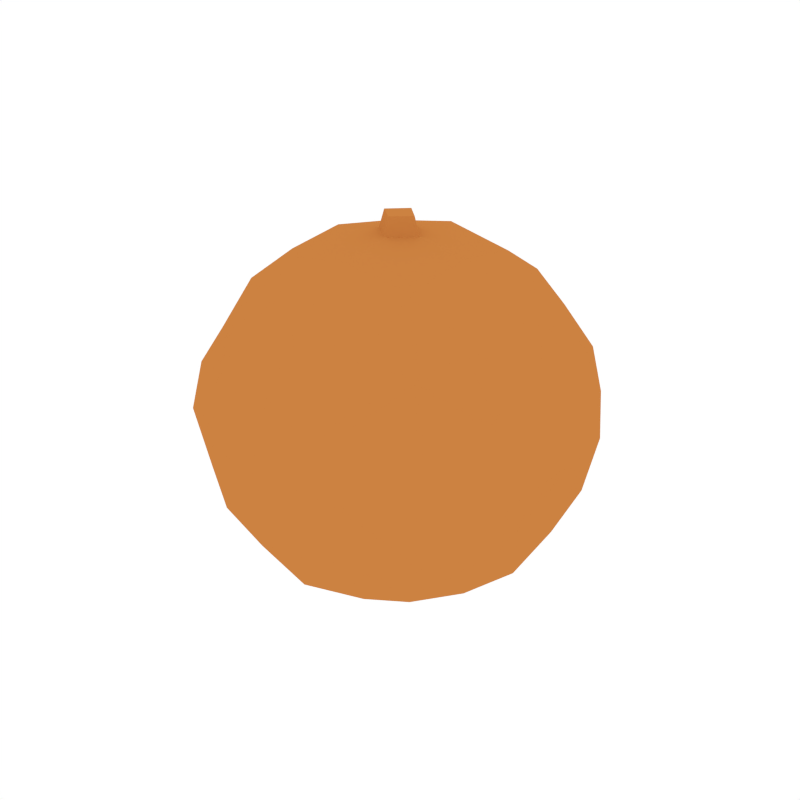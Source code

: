 # Source: Orange_Crop.blend  (saved by Blender 2.79.0; exported with 4.5.12 LTS)
import bpy
from mathutils import Matrix  # noqa: F401  (used for matrix-valued properties, if any)

bpy.ops.wm.read_factory_settings(use_empty=True)
scene = bpy.context.scene
scene.name = 'Scene'

# ---- collections
col_collection_1 = bpy.data.collections.new('Collection 1'); scene.collection.children.link(col_collection_1)

# ---- materials (node trees are filled in below, after node groups)
mat_orange = bpy.data.materials.new('Orange')
mat_orange.alpha_threshold = 0.0
mat_orange.diffuse_color = (0.6038, 0.2232, 0.05286, 1.0)
mat_orange.roughness = 0.5

# ---- material node trees

# ---- world
world_world = bpy.data.worlds.new('World'); scene.world = world_world
world_world.color = (1.0, 1.0, 1.0)
world_world.use_sun_shadow = False
world_world.sun_shadow_jitter_overblur = 0.0
world_world.cycles.sampling_method = 'NONE'
world_world.cycles.sample_map_resolution = 256

# ---- meshes
me_cube_064 = bpy.data.meshes.new('Cube.064')
me_cube_064.from_pydata([(1.997e-07, 0.07566, 0.006529), (-0.03021, 0.07058, 0.006529), (0.001403, 0.07261, 0.02701), (0.02996, 0.06923, 0.002308), (1.995e-07, 0.07058, -0.02368), (-0.02811, 0.06579, -0.02158), (-0.02838, 0.06641, 0.02783), (0.02837, 0.06641, 0.02783), (0.02811, 0.06579, -0.02158), (0.07566, 4.18e-07, 0.006529), (0.07055, 0.02992, 0.001917), (0.07123, -4.166e-07, 0.02995), (0.07062, -0.03039, 0.001024), (0.07058, 4.182e-07, -0.02368), (0.06579, 0.02811, -0.02158), (0.0664, 0.02837, 0.02783), (0.0664, -0.02837, 0.02783), (0.06579, -0.02811, -0.02158), (1.931e-07, -0.07566, 0.006529), (0.03021, -0.07058, 0.006529), (-2.097e-06, -0.07124, 0.02995), (-0.03021, -0.07058, 0.006529), (1.933e-07, -0.07058, -0.02368), (0.02811, -0.06579, -0.02158), (0.02837, -0.06641, 0.02783), (-0.02838, -0.06641, 0.02783), (-0.02811, -0.06579, -0.02158), (-0.07566, 4.246e-07, 0.006529), (-0.07058, -0.03021, 0.006529), (-0.07124, -4.103e-07, 0.02995), (-0.07058, 0.03021, 0.006529), (-0.07058, 4.244e-07, -0.02368), (-0.06579, -0.02811, -0.02158), (-0.06641, -0.02837, 0.02783), (-0.06641, 0.02837, 0.02783), (-0.06579, 0.02811, -0.02158), (1.964e-07, 4.213e-07, -0.06913), (0.03021, 4.2e-07, -0.06405), (1.951e-07, -0.03021, -0.06405), (-0.03021, 4.226e-07, -0.06405), (1.977e-07, 0.03021, -0.06405), (0.02811, 0.02811, -0.05926), (0.02811, -0.02811, -0.05926), (-0.02811, -0.02811, -0.05926), (-0.02811, 0.02811, -0.05926), (0.02991, -1.307e-09, 0.06988), (1.307e-09, 0.02991, 0.06988), (-0.02991, 1.307e-09, 0.06988), (-1.307e-09, -0.02991, 0.06988), (0.02783, -0.02783, 0.06514), (0.02783, 0.02783, 0.06514), (-0.02783, 0.02783, 0.06514), (-0.02783, -0.02783, 0.06514), (0.02602, 0.05159, -0.04506), (1.988e-07, 0.0554, -0.04887), (-0.02602, 0.05159, -0.04506), (-0.05159, 0.05159, -0.01949), (-0.0554, 0.0554, 0.006529), (-0.05172, 0.05104, 0.02824), (-0.02576, 0.05108, 0.05108), (2.398e-09, 0.05485, 0.05485), (0.02576, 0.05108, 0.05108), (0.05207, 0.05207, 0.02572), (0.0554, 0.0554, 0.006529), (0.05159, 0.05159, -0.01949), (0.05159, -0.02602, -0.04506), (0.0554, 4.189e-07, -0.04887), (0.05159, 0.02602, -0.04506), (0.05108, 0.02576, 0.05108), (0.05485, -2.398e-09, 0.05485), (0.05108, -0.02576, 0.05108), (0.05207, -0.05207, 0.02572), (0.05451, -0.05599, 0.003688), (0.05159, -0.05159, -0.01949), (-0.02602, -0.05159, -0.04506), (1.94e-07, -0.0554, -0.04887), (0.02602, -0.05159, -0.04506), (0.02576, -0.05108, 0.05108), (-2.398e-09, -0.05485, 0.05485), (-0.02576, -0.05108, 0.05108), (-0.05207, -0.05207, 0.02572), (-0.0554, -0.0554, 0.006529), (-0.05159, -0.05159, -0.01949), (-0.05159, 0.02602, -0.04506), (-0.0554, 4.237e-07, -0.04887), (-0.05159, -0.02602, -0.04506), (-0.05108, -0.02576, 0.05108), (-0.05485, 2.398e-09, 0.05485), (-0.05108, 0.02576, 0.05108), (-0.04386, 0.04386, -0.03733), (-0.04343, 0.04343, 0.04343), (0.04386, 0.04386, -0.03733), (0.04343, 0.04343, 0.04343), (-0.04386, -0.04386, -0.03733), (-0.04343, -0.04343, 0.04343), (0.04386, -0.04386, -0.03733), (0.04343, -0.04343, 0.04343), (-0.009796, 4.282e-10, 0.07326), (-3.722e-10, -0.008516, 0.07348), (0.008986, -3.928e-10, 0.0734), (3.722e-10, 0.008515, 0.07348), (-4.095e-05, -4.64e-08, 0.08169), (-0.007359, -4.608e-08, 0.08046), (-4.095e-05, -0.006362, 0.08062), (0.006673, -4.669e-08, 0.08056), (-4.095e-05, 0.006361, 0.08062)], [], [(0, 4, 5, 1), (1, 5, 56, 57), (4, 54, 55, 5), (5, 55, 89, 56), (0, 1, 6, 2), (2, 6, 59, 60), (1, 57, 58, 6), (6, 58, 90, 59), (0, 2, 7, 3), (3, 7, 62, 63), (2, 60, 61, 7), (7, 61, 92, 62), (0, 3, 8, 4), (4, 8, 53, 54), (3, 63, 64, 8), (8, 64, 91, 53), (9, 13, 14, 10), (10, 14, 64, 63), (13, 66, 67, 14), (14, 67, 91, 64), (9, 10, 15, 11), (11, 15, 68, 69), (10, 63, 62, 15), (15, 62, 92, 68), (9, 11, 16, 12), (12, 16, 71, 72), (11, 69, 70, 16), (16, 70, 96, 71), (9, 12, 17, 13), (13, 17, 65, 66), (12, 72, 73, 17), (17, 73, 95, 65), (18, 22, 23, 19), (19, 23, 73, 72), (22, 75, 76, 23), (23, 76, 95, 73), (18, 19, 24, 20), (20, 24, 77, 78), (19, 72, 71, 24), (24, 71, 96, 77), (18, 20, 25, 21), (21, 25, 80, 81), (20, 78, 79, 25), (25, 79, 94, 80), (18, 21, 26, 22), (22, 26, 74, 75), (21, 81, 82, 26), (26, 82, 93, 74), (27, 31, 32, 28), (28, 32, 82, 81), (31, 84, 85, 32), (32, 85, 93, 82), (27, 28, 33, 29), (29, 33, 86, 87), (28, 81, 80, 33), (33, 80, 94, 86), (27, 29, 34, 30), (30, 34, 58, 57), (29, 87, 88, 34), (34, 88, 90, 58), (27, 30, 35, 31), (31, 35, 83, 84), (30, 57, 56, 35), (35, 56, 89, 83), (36, 40, 41, 37), (37, 41, 67, 66), (40, 54, 53, 41), (41, 53, 91, 67), (36, 37, 42, 38), (38, 42, 76, 75), (37, 66, 65, 42), (42, 65, 95, 76), (36, 38, 43, 39), (39, 43, 85, 84), (38, 75, 74, 43), (43, 74, 93, 85), (36, 39, 44, 40), (40, 44, 55, 54), (39, 84, 83, 44), (44, 83, 89, 55), (98, 99, 104, 103), (45, 49, 70, 69), (48, 78, 77, 49), (49, 77, 96, 70), (99, 100, 105, 104), (46, 50, 61, 60), (45, 69, 68, 50), (50, 68, 92, 61), (97, 98, 103, 102), (47, 51, 88, 87), (46, 60, 59, 51), (51, 59, 90, 88), (100, 97, 102, 105), (48, 52, 79, 78), (47, 87, 86, 52), (52, 86, 94, 79), (101, 103, 104), (100, 99, 45, 50, 46), (97, 100, 46, 51, 47), (98, 97, 47, 52, 48), (99, 98, 48, 49, 45), (101, 104, 105), (101, 105, 102), (101, 102, 103)])
_uv = me_cube_064.uv_layers.new(name='UVMap')
_uv.uv.foreach_set('vector', [0.0, 0.0, 0.0, 0.0, 0.0, 0.0, 0.0, 0.0, 0.0, 0.0, 0.0, 0.0, 0.0, 0.0, 0.0, 0.0, 0.0, 0.0, 0.0, 0.0, 0.0, 0.0, 0.0, 0.0, 0.0, 0.0, 0.0, 0.0, 0.0, 0.0, 0.0, 0.0, 0.0, 0.0, 0.0, 0.0, 0.0, 0.0, 0.0, 0.0, 0.0, 0.0, 0.0, 0.0, 0.0, 0.0, 0.0, 0.0, 0.0, 0.0, 0.0, 0.0, 0.0, 0.0, 0.0, 0.0, 0.0, 0.0, 0.0, 0.0, 0.0, 0.0, 0.0, 0.0, 0.0, 0.0, 0.0, 0.0, 0.0, 0.0, 0.0, 0.0, 0.0, 0.0, 0.0, 0.0, 0.0, 0.0, 0.0, 0.0, 0.0, 0.0, 0.0, 0.0, 0.0, 0.0, 0.0, 0.0, 0.0, 0.0, 0.0, 0.0, 0.0, 0.0, 0.0, 0.0, 0.0, 0.0, 0.0, 0.0, 0.0, 0.0, 0.0, 0.0, 0.0, 0.0, 0.0, 0.0, 0.0, 0.0, 0.0, 0.0, 0.0, 0.0, 0.0, 0.0, 0.0, 0.0, 0.0, 0.0, 0.0, 0.0, 0.0, 0.0, 0.0, 0.0, 0.0, 0.0, 0.0, 0.0, 0.0, 0.0, 0.0, 0.0, 0.0, 0.0, 0.0, 0.0, 0.0, 0.0, 0.0, 0.0, 0.0, 0.0, 0.0, 0.0, 0.0, 0.0, 0.0, 0.0, 0.0, 0.0, 0.0, 0.0, 0.0, 0.0, 0.0, 0.0, 0.0, 0.0, 0.0, 0.0, 0.0, 0.0, 0.0, 0.0, 0.0, 0.0, 0.0, 0.0, 0.0, 0.0, 0.0, 0.0, 0.0, 0.0, 0.0, 0.0, 0.0, 0.0, 0.0, 0.0, 0.0, 0.0, 0.0, 0.0, 0.0, 0.0, 0.0, 0.0, 0.0, 0.0, 0.0, 0.0, 0.0, 0.0, 0.0, 0.0, 0.0, 0.0, 0.0, 0.0, 0.0, 0.0, 0.0, 0.0, 0.0, 0.0, 0.0, 0.0, 0.0, 0.0, 0.0, 0.0, 0.0, 0.0, 0.0, 0.0, 0.0, 0.0, 0.0, 0.0, 0.0, 0.0, 0.0, 0.0, 0.0, 0.0, 0.0, 0.0, 0.0, 0.0, 0.0, 0.0, 0.0, 0.0, 0.0, 0.0, 0.0, 0.0, 0.0, 0.0, 0.0, 0.0, 0.0, 0.0, 0.0, 0.0, 0.0, 0.0, 0.0, 0.0, 0.0, 0.0, 0.0, 0.0, 0.0, 0.0, 0.0, 0.0, 0.0, 0.0, 0.0, 0.0, 0.0, 0.0, 0.0, 0.0, 0.0, 0.0, 0.0, 0.0, 0.0, 0.0, 0.0, 0.0, 0.0, 0.0, 0.0, 0.0, 0.0, 0.0, 0.0, 0.0, 0.0, 0.0, 0.0, 0.0, 0.0, 0.0, 0.0, 0.0, 0.0, 0.0, 0.0, 0.0, 0.0, 0.0, 0.0, 0.0, 0.0, 0.0, 0.0, 0.0, 0.0, 0.0, 0.0, 0.0, 0.0, 0.0, 0.0, 0.0, 0.0, 0.0, 0.0, 0.0, 0.0, 0.0, 0.0, 0.0, 0.0, 0.0, 0.0, 0.0, 0.0, 0.0, 0.0, 0.0, 0.0, 0.0, 0.0, 0.0, 0.0, 0.0, 0.0, 0.0, 0.0, 0.0, 0.0, 0.0, 0.0, 0.0, 0.0, 0.0, 0.0, 0.0, 0.0, 0.0, 0.0, 0.0, 0.0, 0.0, 0.0, 0.0, 0.0, 0.0, 0.0, 0.0, 0.0, 0.0, 0.0, 0.0, 0.0, 0.0, 0.0, 0.0, 0.0, 0.0, 0.0, 0.0, 0.0, 0.0, 0.0, 0.0, 0.0, 0.0, 0.0, 0.0, 0.0, 0.0, 0.0, 0.0, 0.0, 0.0, 0.0, 0.0, 0.0, 0.0, 0.0, 0.0, 0.0, 0.0, 0.0, 0.0, 0.0, 0.0, 0.0, 0.0, 0.0, 0.0, 0.0, 0.0, 0.0, 0.0, 0.0, 0.0, 0.0, 0.0, 0.0, 0.0, 0.0, 0.0, 0.0, 0.0, 0.0, 0.0, 0.0, 0.0, 0.0, 0.0, 0.0, 0.0, 0.0, 0.0, 0.0, 0.0, 0.0, 0.0, 0.0, 0.0, 0.0, 0.0, 0.0, 0.0, 0.0, 0.0, 0.0, 0.0, 0.0, 0.0, 0.0, 0.0, 0.0, 0.0, 0.0, 0.0, 0.0, 0.0, 0.0, 0.0, 0.0, 0.0, 0.0, 0.0, 0.0, 0.0, 0.0, 0.0, 0.0, 0.0, 0.0, 0.0, 0.0, 0.0, 0.0, 0.0, 0.0, 0.0, 0.0, 0.0, 0.0, 0.0, 0.0, 0.0, 0.0, 0.0, 0.0, 0.0, 0.0, 0.0, 0.0, 0.0, 0.0, 0.0, 0.0, 0.0, 0.0, 0.0, 0.0, 0.0, 0.0, 0.0, 0.0, 0.0, 0.0, 0.0, 0.0, 0.0, 0.0, 0.0, 0.0, 0.0, 0.0, 0.0, 0.0, 0.0, 0.0, 0.0, 0.0, 0.0, 0.0, 0.0, 0.0, 0.0, 0.0, 0.0, 0.0, 0.0, 0.0, 0.0, 0.0, 0.0, 0.0, 0.0, 0.0, 0.0, 0.0, 0.0, 0.0, 0.0, 0.0, 0.0, 0.0, 0.0, 0.0, 0.0, 0.0, 0.0, 0.0, 0.0, 0.0, 0.0, 0.0, 0.0, 0.0, 0.0, 0.0, 0.0, 0.0, 0.0, 0.0, 0.0, 0.0, 0.0, 0.0, 0.0, 0.0, 0.0, 0.0, 0.0, 0.0, 0.0, 0.0, 0.0, 0.0, 0.0, 0.0, 0.0, 0.0, 0.0, 0.0, 0.0, 0.0, 0.0, 0.0, 0.0, 0.0, 0.0, 0.0, 0.0, 0.0, 0.0, 0.0, 0.0, 0.0, 0.0, 0.0, 0.0, 0.0, 0.0, 0.0, 0.0, 0.0, 0.0, 0.0, 0.0, 0.0, 0.0, 0.0, 0.0, 0.0, 0.0, 0.0, 0.0, 0.0, 0.0, 0.0, 0.0, 0.0, 0.0, 0.0, 0.0, 0.0, 0.0, 0.0, 0.0, 0.0, 0.0, 0.0, 0.0, 0.0, 0.0, 0.0, 0.0, 0.0, 0.0, 0.0, 0.0, 0.0, 0.0, 0.0, 0.0, 0.0, 0.0, 0.0, 0.0, 0.0, 0.0, 0.0, 0.0, 0.0, 0.0, 0.0, 0.0, 0.0, 0.0, 0.0, 0.0, 0.0, 0.0, 0.0, 0.0, 0.0, 0.0, 0.0, 0.0, 0.0, 0.0, 0.0, 0.0, 0.0, 0.0, 0.0, 0.0, 0.0, 0.0, 0.0, 0.0, 0.0, 0.0, 0.0, 0.0, 0.0, 0.0, 0.0, 0.0, 0.0, 0.0, 0.0, 0.0, 0.0, 0.0, 0.0, 0.0, 0.0, 0.0, 0.0, 0.0, 0.0, 0.0, 0.0, 0.0, 0.0, 0.0, 0.0, 0.0, 0.0, 0.0, 0.0, 0.0, 0.0, 0.0, 0.0, 0.0, 0.0, 0.0, 0.0, 0.0, 0.0, 0.0, 0.0, 0.0, 0.0, 0.0, 0.0, 0.0, 0.0, 0.0, 0.0, 0.0, 0.0, 0.0, 0.0, 0.0, 0.0, 0.0, 0.0, 0.0, 0.0, 0.0, 0.0, 0.0, 0.0, 0.0, 0.0, 0.0, 0.0, 0.0, 0.0, 0.0, 0.0, 0.0, 0.0, 0.0, 0.0, 0.0, 0.0, 0.0, 0.0, 0.0, 0.0, 0.0, 0.0, 0.0, 0.0, 0.0, 0.0, 0.0, 0.0, 0.0, 0.0, 0.0, 0.0, 0.0, 0.0, 0.0, 0.0, 0.0, 0.0, 0.0, 0.0, 0.0, 0.0, 0.0, 0.0, 0.0, 0.0, 0.0, 0.0, 0.0, 0.0, 0.0, 0.0, 0.0, 0.0, 0.0, 0.0, 0.0, 0.0, 0.0, 0.0, 0.0, 0.0, 0.0, 0.0, 0.0, 0.0, 0.0, 0.0, 0.0, 0.0, 0.0, 0.0, 0.0, 0.0, 0.0, 0.0, 0.0, 0.0, 0.0, 0.0, 0.0, 0.0, 0.0, 0.0, 0.0, 0.0, 0.0, 0.0, 0.0, 0.0, 0.0, 0.0, 0.0, 0.0, 0.0, 0.0, 0.0, 0.0, 0.0, 0.0, 0.0])
me_cube_064.materials.append(mat_orange)
me_cube_064.use_remesh_preserve_volume = False
me_cube_064.use_remesh_preserve_attributes = False
me_cube_064.use_mirror_vertex_groups = False
me_cube_064.update()

# ---- objects
ob_orange_crop = bpy.data.objects.new('Orange_Crop', me_cube_064)

# ---- transforms, parenting, visibility, modifiers, constraints
ob_orange_crop.location = (0.0, 0.0, 0.0)
ob_orange_crop.lineart.crease_threshold = 0.0

# ---- collection membership
col_collection_1.objects.link(ob_orange_crop)

# ---- scene / render settings (as saved in the file)
scene.frame_start = 1; scene.frame_end = 250; scene.frame_set(0)
scene.render.engine = 'CYCLES'
scene.render.resolution_x = 1000
scene.render.resolution_y = 1000
scene.render.dither_intensity = 0.0
scene.cycles.samples = 200
scene.cycles.sampling_pattern = 'TABULATED_SOBOL'
scene.cycles.light_sampling_threshold = 0.0
scene.cycles.use_adaptive_sampling = False
scene.cycles.use_light_tree = False
scene.cycles.caustics_reflective = False
scene.cycles.caustics_refractive = False
scene.cycles.blur_glossy = 0.0
scene.cycles.max_bounces = 2
scene.cycles.pixel_filter_type = 'GAUSSIAN'
scene.cycles.sample_clamp_indirect = 0.0
scene.view_settings.view_transform = 'Standard'
bpy.context.view_layer.update()

# ---- added for rendering (the .blend has no active camera): camera
cam_auto = bpy.data.cameras.new('AutoCamera')
cam_auto.lens = 50.0
cam_auto.sensor_width = 36.0
cam_auto.clip_end = 1000.0
ob_auto_camera = bpy.data.objects.new('AutoCamera', cam_auto)
scene.collection.objects.link(ob_auto_camera)
ob_auto_camera.location = (0.242239, -0.290687, 0.20007)
ob_auto_camera.rotation_euler = (1.09748, -7.21219e-08, 0.694738)
scene.camera = ob_auto_camera
bpy.context.view_layer.update()
